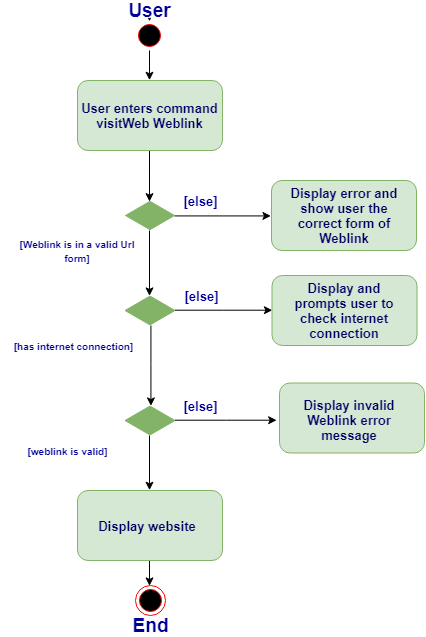

The diagram above was exported from draw.io. Its source (the exported page's mxGraphModel, read from the mxfile embedded in the PNG):
<mxGraphModel dx="1443" dy="786" grid="1" gridSize="10" guides="1" tooltips="1" connect="1" arrows="1" fold="1" page="1" pageScale="1" pageWidth="1100" pageHeight="850" background="#ffffff" math="0" shadow="0">
  <root>
    <mxCell id="0" />
    <mxCell id="1" parent="0" />
    <mxCell id="vqySdqKY5IQ0TFCpr97V-3" style="edgeStyle=orthogonalEdgeStyle;rounded=0;orthogonalLoop=1;jettySize=auto;html=1;entryX=0;entryY=0.5;entryDx=0;entryDy=0;" edge="1" parent="1" source="LQfTxtZcxYiwqif0WQdJ-39" target="LQfTxtZcxYiwqif0WQdJ-22">
      <mxGeometry relative="1" as="geometry" />
    </mxCell>
    <mxCell id="vqySdqKY5IQ0TFCpr97V-6" style="edgeStyle=orthogonalEdgeStyle;rounded=0;orthogonalLoop=1;jettySize=auto;html=1;entryX=0.505;entryY=0.011;entryDx=0;entryDy=0;entryPerimeter=0;" edge="1" parent="1" source="LQfTxtZcxYiwqif0WQdJ-39" target="vqySdqKY5IQ0TFCpr97V-5">
      <mxGeometry relative="1" as="geometry">
        <Array as="points">
          <mxPoint x="298" y="444.5" />
        </Array>
      </mxGeometry>
    </mxCell>
    <mxCell id="LQfTxtZcxYiwqif0WQdJ-39" value="" style="html=1;whiteSpace=wrap;aspect=fixed;shape=isoRectangle;fontSize=13;fillColor=#82B366;strokeColor=#82b366;" parent="1" vertex="1">
      <mxGeometry x="272.5" y="375" width="50" height="30" as="geometry" />
    </mxCell>
    <mxCell id="vqySdqKY5IQ0TFCpr97V-1" style="edgeStyle=orthogonalEdgeStyle;rounded=0;orthogonalLoop=1;jettySize=auto;html=1;" edge="1" parent="1">
      <mxGeometry relative="1" as="geometry">
        <mxPoint x="297" y="130.00000000000003" as="sourcePoint" />
        <mxPoint x="297" y="160" as="targetPoint" />
      </mxGeometry>
    </mxCell>
    <mxCell id="382b91b5511bd0f7-1" value="" style="ellipse;html=1;shape=startState;fillColor=#000000;strokeColor=#ff0000;rounded=1;shadow=0;comic=0;labelBackgroundColor=none;fontFamily=Verdana;fontSize=12;fontColor=#000000;align=center;direction=south;" parent="1" vertex="1">
      <mxGeometry x="282" y="100" width="30" height="30" as="geometry" />
    </mxCell>
    <mxCell id="vqySdqKY5IQ0TFCpr97V-37" style="edgeStyle=orthogonalEdgeStyle;rounded=0;orthogonalLoop=1;jettySize=auto;html=1;entryX=0.5;entryY=0.02;entryDx=0;entryDy=0;entryPerimeter=0;" edge="1" parent="1" source="LQfTxtZcxYiwqif0WQdJ-1" target="vqySdqKY5IQ0TFCpr97V-30">
      <mxGeometry relative="1" as="geometry" />
    </mxCell>
    <mxCell id="LQfTxtZcxYiwqif0WQdJ-1" value="" style="rounded=1;whiteSpace=wrap;html=1;fillColor=#d5e8d4;strokeColor=#82b366;" parent="1" vertex="1">
      <mxGeometry x="225" y="160" width="145" height="70" as="geometry" />
    </mxCell>
    <mxCell id="LQfTxtZcxYiwqif0WQdJ-2" value="&lt;font style=&quot;font-size: 13px&quot;&gt;&lt;b&gt;User enters command visitWeb Weblink&lt;/b&gt;&lt;/font&gt;" style="text;html=1;strokeColor=none;fillColor=none;align=center;verticalAlign=middle;whiteSpace=wrap;rounded=0;fontSize=13;fontColor=#000066;" parent="1" vertex="1">
      <mxGeometry x="220" y="185" width="155" height="20" as="geometry" />
    </mxCell>
    <mxCell id="LQfTxtZcxYiwqif0WQdJ-3" value="&lt;b&gt;&lt;font style=&quot;font-size: 19px&quot;&gt;User&lt;/font&gt;&lt;/b&gt;" style="text;html=1;strokeColor=none;fillColor=none;align=center;verticalAlign=middle;whiteSpace=wrap;rounded=0;fontColor=#000099;" parent="1" vertex="1">
      <mxGeometry x="277" y="80" width="40" height="20" as="geometry" />
    </mxCell>
    <mxCell id="vqySdqKY5IQ0TFCpr97V-9" style="edgeStyle=orthogonalEdgeStyle;rounded=0;orthogonalLoop=1;jettySize=auto;html=1;entryX=0.5;entryY=0;entryDx=0;entryDy=0;" edge="1" parent="1" source="LQfTxtZcxYiwqif0WQdJ-19" target="LQfTxtZcxYiwqif0WQdJ-35">
      <mxGeometry relative="1" as="geometry" />
    </mxCell>
    <mxCell id="LQfTxtZcxYiwqif0WQdJ-19" value="" style="rounded=1;whiteSpace=wrap;html=1;fillColor=#d5e8d4;strokeColor=#82b366;" parent="1" vertex="1">
      <mxGeometry x="225" y="570" width="145" height="70" as="geometry" />
    </mxCell>
    <mxCell id="LQfTxtZcxYiwqif0WQdJ-20" value="&lt;b&gt;Display website&lt;/b&gt;" style="text;html=1;strokeColor=none;fillColor=none;align=center;verticalAlign=middle;whiteSpace=wrap;rounded=0;fontSize=13;fontColor=#000066;" parent="1" vertex="1">
      <mxGeometry x="223.5" y="595" width="143" height="20" as="geometry" />
    </mxCell>
    <mxCell id="LQfTxtZcxYiwqif0WQdJ-22" value="" style="rounded=1;whiteSpace=wrap;html=1;fillColor=#d5e8d4;strokeColor=#82b366;" parent="1" vertex="1">
      <mxGeometry x="419.5" y="355" width="145" height="70" as="geometry" />
    </mxCell>
    <mxCell id="LQfTxtZcxYiwqif0WQdJ-23" value="&lt;b&gt;Display and prompts user to check internet connection&lt;/b&gt;" style="text;html=1;strokeColor=none;fillColor=none;align=center;verticalAlign=middle;whiteSpace=wrap;rounded=0;fontSize=13;fontColor=#000066;" parent="1" vertex="1">
      <mxGeometry x="427" y="377.5" width="130" height="25" as="geometry" />
    </mxCell>
    <mxCell id="LQfTxtZcxYiwqif0WQdJ-25" value="" style="rounded=1;whiteSpace=wrap;html=1;fillColor=#d5e8d4;strokeColor=#82b366;" parent="1" vertex="1">
      <mxGeometry x="427" y="462.5" width="145" height="70" as="geometry" />
    </mxCell>
    <mxCell id="LQfTxtZcxYiwqif0WQdJ-26" value="&lt;b&gt;Display invalid Weblink error message&lt;/b&gt;" style="text;html=1;strokeColor=none;fillColor=none;align=center;verticalAlign=middle;whiteSpace=wrap;rounded=0;fontSize=13;fontColor=#000066;" parent="1" vertex="1">
      <mxGeometry x="432" y="487.5" width="130" height="25" as="geometry" />
    </mxCell>
    <mxCell id="LQfTxtZcxYiwqif0WQdJ-28" value="&lt;b&gt;&lt;font style=&quot;font-size: 13px&quot;&gt;[else]&lt;/font&gt;&lt;/b&gt;" style="text;html=1;strokeColor=none;fillColor=none;align=center;verticalAlign=middle;whiteSpace=wrap;rounded=0;fontColor=#000099;" parent="1" vertex="1">
      <mxGeometry x="328.5" y="365" width="40" height="20" as="geometry" />
    </mxCell>
    <mxCell id="LQfTxtZcxYiwqif0WQdJ-29" value="&lt;b&gt;&lt;font style=&quot;font-size: 13px&quot;&gt;[else]&lt;/font&gt;&lt;/b&gt;" style="text;html=1;strokeColor=none;fillColor=none;align=center;verticalAlign=middle;whiteSpace=wrap;rounded=0;fontColor=#000099;" parent="1" vertex="1">
      <mxGeometry x="328" y="475" width="40" height="20" as="geometry" />
    </mxCell>
    <mxCell id="LQfTxtZcxYiwqif0WQdJ-30" value="&lt;b&gt;&lt;font style=&quot;font-size: 10px&quot;&gt;[has internet connection]&lt;/font&gt;&lt;/b&gt;" style="text;html=1;strokeColor=none;fillColor=none;align=center;verticalAlign=middle;whiteSpace=wrap;rounded=0;fontColor=#000099;" parent="1" vertex="1">
      <mxGeometry x="153" y="414.5" width="134" height="20" as="geometry" />
    </mxCell>
    <mxCell id="LQfTxtZcxYiwqif0WQdJ-32" style="edgeStyle=orthogonalEdgeStyle;rounded=0;orthogonalLoop=1;jettySize=auto;html=1;exitX=0.5;exitY=1;exitDx=0;exitDy=0;fontSize=13;fontColor=#000066;" parent="1" source="LQfTxtZcxYiwqif0WQdJ-3" target="LQfTxtZcxYiwqif0WQdJ-3" edge="1">
      <mxGeometry relative="1" as="geometry" />
    </mxCell>
    <mxCell id="LQfTxtZcxYiwqif0WQdJ-35" value="" style="ellipse;html=1;shape=endState;fillColor=#000000;strokeColor=#ff0000;fontSize=13;fontColor=#000066;" parent="1" vertex="1">
      <mxGeometry x="282.5" y="665" width="30" height="30" as="geometry" />
    </mxCell>
    <mxCell id="LQfTxtZcxYiwqif0WQdJ-36" value="&lt;b&gt;&lt;font style=&quot;font-size: 19px&quot;&gt;End&lt;br&gt;&lt;/font&gt;&lt;/b&gt;" style="text;html=1;strokeColor=none;fillColor=none;align=center;verticalAlign=middle;whiteSpace=wrap;rounded=0;fontColor=#000099;" parent="1" vertex="1">
      <mxGeometry x="277.5" y="695" width="40" height="20" as="geometry" />
    </mxCell>
    <mxCell id="nM4NG0wlKw5F9MFWrsHT-1" value="&lt;b&gt;&lt;font style=&quot;font-size: 10px&quot;&gt;[weblink is valid]&lt;/font&gt;&lt;/b&gt;" style="text;html=1;strokeColor=none;fillColor=none;align=center;verticalAlign=middle;whiteSpace=wrap;rounded=0;fontColor=#000099;" parent="1" vertex="1">
      <mxGeometry x="148" y="520" width="134" height="20" as="geometry" />
    </mxCell>
    <mxCell id="vqySdqKY5IQ0TFCpr97V-7" style="edgeStyle=orthogonalEdgeStyle;rounded=0;orthogonalLoop=1;jettySize=auto;html=1;entryX=-0.017;entryY=0.536;entryDx=0;entryDy=0;entryPerimeter=0;" edge="1" parent="1" source="vqySdqKY5IQ0TFCpr97V-5" target="LQfTxtZcxYiwqif0WQdJ-25">
      <mxGeometry relative="1" as="geometry" />
    </mxCell>
    <mxCell id="vqySdqKY5IQ0TFCpr97V-8" style="edgeStyle=orthogonalEdgeStyle;rounded=0;orthogonalLoop=1;jettySize=auto;html=1;entryX=0.5;entryY=0;entryDx=0;entryDy=0;" edge="1" parent="1" source="vqySdqKY5IQ0TFCpr97V-5" target="LQfTxtZcxYiwqif0WQdJ-19">
      <mxGeometry relative="1" as="geometry" />
    </mxCell>
    <mxCell id="vqySdqKY5IQ0TFCpr97V-5" value="" style="html=1;whiteSpace=wrap;aspect=fixed;shape=isoRectangle;fontSize=13;fillColor=#82B366;strokeColor=#82b366;" vertex="1" parent="1">
      <mxGeometry x="272.5" y="485" width="50" height="30" as="geometry" />
    </mxCell>
    <mxCell id="vqySdqKY5IQ0TFCpr97V-29" style="edgeStyle=orthogonalEdgeStyle;rounded=0;orthogonalLoop=1;jettySize=auto;html=1;entryX=0;entryY=0.5;entryDx=0;entryDy=0;" edge="1" parent="1" source="vqySdqKY5IQ0TFCpr97V-30" target="vqySdqKY5IQ0TFCpr97V-31">
      <mxGeometry relative="1" as="geometry" />
    </mxCell>
    <mxCell id="vqySdqKY5IQ0TFCpr97V-38" style="edgeStyle=orthogonalEdgeStyle;rounded=0;orthogonalLoop=1;jettySize=auto;html=1;entryX=0.499;entryY=-0.002;entryDx=0;entryDy=0;entryPerimeter=0;" edge="1" parent="1" source="vqySdqKY5IQ0TFCpr97V-30" target="LQfTxtZcxYiwqif0WQdJ-39">
      <mxGeometry relative="1" as="geometry">
        <mxPoint x="297.5" y="380" as="targetPoint" />
      </mxGeometry>
    </mxCell>
    <mxCell id="vqySdqKY5IQ0TFCpr97V-30" value="" style="html=1;whiteSpace=wrap;aspect=fixed;shape=isoRectangle;fontSize=13;fillColor=#82B366;strokeColor=#82b366;" vertex="1" parent="1">
      <mxGeometry x="273" y="280" width="49" height="30" as="geometry" />
    </mxCell>
    <mxCell id="vqySdqKY5IQ0TFCpr97V-31" value="" style="rounded=1;whiteSpace=wrap;html=1;fillColor=#d5e8d4;strokeColor=#82b366;" vertex="1" parent="1">
      <mxGeometry x="419" y="260" width="145" height="70" as="geometry" />
    </mxCell>
    <mxCell id="vqySdqKY5IQ0TFCpr97V-32" value="&lt;b&gt;Display error and show user the correct form of Weblink&lt;/b&gt;" style="text;html=1;strokeColor=none;fillColor=none;align=center;verticalAlign=middle;whiteSpace=wrap;rounded=0;fontSize=13;fontColor=#000066;" vertex="1" parent="1">
      <mxGeometry x="426.5" y="282.5" width="130" height="25" as="geometry" />
    </mxCell>
    <mxCell id="vqySdqKY5IQ0TFCpr97V-33" value="&lt;b&gt;&lt;font style=&quot;font-size: 13px&quot;&gt;[else]&lt;/font&gt;&lt;/b&gt;" style="text;html=1;strokeColor=none;fillColor=none;align=center;verticalAlign=middle;whiteSpace=wrap;rounded=0;fontColor=#000099;" vertex="1" parent="1">
      <mxGeometry x="328" y="270" width="40" height="20" as="geometry" />
    </mxCell>
    <mxCell id="vqySdqKY5IQ0TFCpr97V-34" value="&lt;b&gt;&lt;font style=&quot;font-size: 10px&quot;&gt;[Weblink is in a valid Url form]&lt;/font&gt;&lt;/b&gt;" style="text;html=1;strokeColor=none;fillColor=none;align=center;verticalAlign=middle;whiteSpace=wrap;rounded=0;fontColor=#000099;" vertex="1" parent="1">
      <mxGeometry x="158" y="320" width="134" height="20" as="geometry" />
    </mxCell>
  </root>
</mxGraphModel>